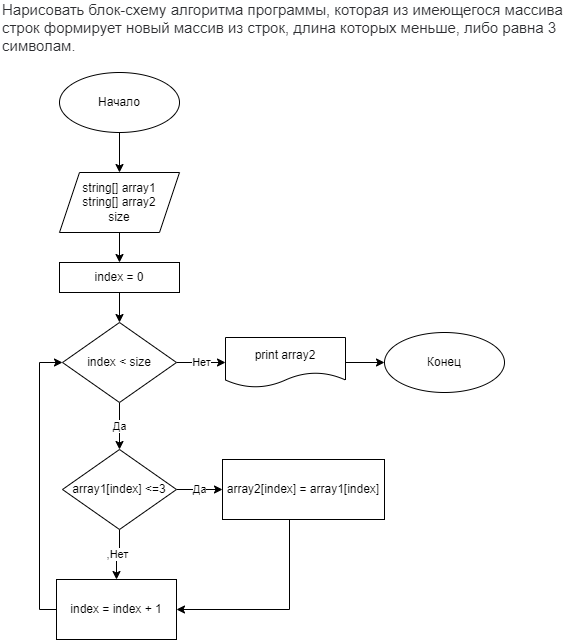

The diagram above was exported from draw.io. Its source (the exported page's mxGraphModel, read from the mxfile embedded in the PNG):
<mxGraphModel dx="1422" dy="865" grid="1" gridSize="10" guides="1" tooltips="1" connect="1" arrows="1" fold="1" page="1" pageScale="1" pageWidth="827" pageHeight="1169" math="0" shadow="0">
  <root>
    <mxCell id="0" />
    <mxCell id="1" parent="0" />
    <mxCell id="YSWQdDsle6gGq_sQTaN6-3" value="" style="edgeStyle=orthogonalEdgeStyle;rounded=0;orthogonalLoop=1;jettySize=auto;html=1;entryX=0.5;entryY=0;entryDx=0;entryDy=0;" edge="1" parent="1" source="YSWQdDsle6gGq_sQTaN6-1" target="YSWQdDsle6gGq_sQTaN6-4">
      <mxGeometry relative="1" as="geometry">
        <mxPoint x="160" y="260" as="targetPoint" />
      </mxGeometry>
    </mxCell>
    <mxCell id="YSWQdDsle6gGq_sQTaN6-1" value="Начало" style="ellipse;whiteSpace=wrap;html=1;" vertex="1" parent="1">
      <mxGeometry x="100" y="120" width="120" height="60" as="geometry" />
    </mxCell>
    <mxCell id="YSWQdDsle6gGq_sQTaN6-6" value="" style="edgeStyle=orthogonalEdgeStyle;rounded=0;orthogonalLoop=1;jettySize=auto;html=1;" edge="1" parent="1" source="YSWQdDsle6gGq_sQTaN6-4" target="YSWQdDsle6gGq_sQTaN6-5">
      <mxGeometry relative="1" as="geometry" />
    </mxCell>
    <mxCell id="YSWQdDsle6gGq_sQTaN6-4" value="string[] array1&lt;br&gt;string[] array2&lt;br&gt;size" style="shape=parallelogram;perimeter=parallelogramPerimeter;whiteSpace=wrap;html=1;fixedSize=1;" vertex="1" parent="1">
      <mxGeometry x="100" y="220" width="120" height="60" as="geometry" />
    </mxCell>
    <mxCell id="YSWQdDsle6gGq_sQTaN6-8" value="" style="edgeStyle=orthogonalEdgeStyle;rounded=0;orthogonalLoop=1;jettySize=auto;html=1;" edge="1" parent="1" source="YSWQdDsle6gGq_sQTaN6-5" target="YSWQdDsle6gGq_sQTaN6-7">
      <mxGeometry relative="1" as="geometry" />
    </mxCell>
    <mxCell id="YSWQdDsle6gGq_sQTaN6-5" value="index&amp;nbsp;= 0" style="whiteSpace=wrap;html=1;" vertex="1" parent="1">
      <mxGeometry x="100" y="310" width="120" height="30" as="geometry" />
    </mxCell>
    <mxCell id="YSWQdDsle6gGq_sQTaN6-12" value="Нет" style="edgeStyle=orthogonalEdgeStyle;rounded=0;orthogonalLoop=1;jettySize=auto;html=1;" edge="1" parent="1" source="YSWQdDsle6gGq_sQTaN6-7" target="YSWQdDsle6gGq_sQTaN6-11">
      <mxGeometry relative="1" as="geometry" />
    </mxCell>
    <mxCell id="YSWQdDsle6gGq_sQTaN6-16" value="Да" style="edgeStyle=orthogonalEdgeStyle;rounded=0;orthogonalLoop=1;jettySize=auto;html=1;" edge="1" parent="1" source="YSWQdDsle6gGq_sQTaN6-7" target="YSWQdDsle6gGq_sQTaN6-15">
      <mxGeometry relative="1" as="geometry" />
    </mxCell>
    <mxCell id="YSWQdDsle6gGq_sQTaN6-7" value="index&amp;nbsp;&amp;lt; size" style="rhombus;whiteSpace=wrap;html=1;" vertex="1" parent="1">
      <mxGeometry x="103" y="370" width="114" height="80" as="geometry" />
    </mxCell>
    <mxCell id="YSWQdDsle6gGq_sQTaN6-14" value="" style="edgeStyle=orthogonalEdgeStyle;rounded=0;orthogonalLoop=1;jettySize=auto;html=1;" edge="1" parent="1" source="YSWQdDsle6gGq_sQTaN6-11" target="YSWQdDsle6gGq_sQTaN6-13">
      <mxGeometry relative="1" as="geometry" />
    </mxCell>
    <mxCell id="YSWQdDsle6gGq_sQTaN6-11" value="print array2" style="shape=document;whiteSpace=wrap;html=1;boundedLbl=1;" vertex="1" parent="1">
      <mxGeometry x="266" y="385" width="120" height="50" as="geometry" />
    </mxCell>
    <mxCell id="YSWQdDsle6gGq_sQTaN6-13" value="Конец" style="ellipse;whiteSpace=wrap;html=1;" vertex="1" parent="1">
      <mxGeometry x="425" y="380" width="120" height="60" as="geometry" />
    </mxCell>
    <mxCell id="YSWQdDsle6gGq_sQTaN6-18" value="Да" style="edgeStyle=orthogonalEdgeStyle;rounded=0;orthogonalLoop=1;jettySize=auto;html=1;" edge="1" parent="1" source="YSWQdDsle6gGq_sQTaN6-15" target="YSWQdDsle6gGq_sQTaN6-17">
      <mxGeometry relative="1" as="geometry" />
    </mxCell>
    <mxCell id="YSWQdDsle6gGq_sQTaN6-20" value=",Нет" style="edgeStyle=orthogonalEdgeStyle;rounded=0;orthogonalLoop=1;jettySize=auto;html=1;" edge="1" parent="1" source="YSWQdDsle6gGq_sQTaN6-15" target="YSWQdDsle6gGq_sQTaN6-19">
      <mxGeometry relative="1" as="geometry" />
    </mxCell>
    <mxCell id="YSWQdDsle6gGq_sQTaN6-15" value="array1[index] &amp;lt;=3" style="rhombus;whiteSpace=wrap;html=1;" vertex="1" parent="1">
      <mxGeometry x="103" y="497" width="114" height="80" as="geometry" />
    </mxCell>
    <mxCell id="YSWQdDsle6gGq_sQTaN6-21" style="edgeStyle=orthogonalEdgeStyle;rounded=0;orthogonalLoop=1;jettySize=auto;html=1;" edge="1" parent="1" source="YSWQdDsle6gGq_sQTaN6-17" target="YSWQdDsle6gGq_sQTaN6-19">
      <mxGeometry relative="1" as="geometry">
        <mxPoint x="250" y="637" as="targetPoint" />
        <Array as="points">
          <mxPoint x="330" y="657" />
        </Array>
      </mxGeometry>
    </mxCell>
    <mxCell id="YSWQdDsle6gGq_sQTaN6-17" value="array2[index] = array1[index]" style="whiteSpace=wrap;html=1;" vertex="1" parent="1">
      <mxGeometry x="263" y="507" width="162" height="60" as="geometry" />
    </mxCell>
    <mxCell id="YSWQdDsle6gGq_sQTaN6-22" style="edgeStyle=orthogonalEdgeStyle;rounded=0;orthogonalLoop=1;jettySize=auto;html=1;entryX=0;entryY=0.5;entryDx=0;entryDy=0;" edge="1" parent="1" source="YSWQdDsle6gGq_sQTaN6-19" target="YSWQdDsle6gGq_sQTaN6-7">
      <mxGeometry relative="1" as="geometry">
        <Array as="points">
          <mxPoint x="80" y="657" />
          <mxPoint x="80" y="410" />
        </Array>
      </mxGeometry>
    </mxCell>
    <mxCell id="YSWQdDsle6gGq_sQTaN6-19" value="index = index + 1" style="whiteSpace=wrap;html=1;" vertex="1" parent="1">
      <mxGeometry x="97" y="627" width="120" height="60" as="geometry" />
    </mxCell>
    <mxCell id="YSWQdDsle6gGq_sQTaN6-23" value="&lt;span style=&quot;color: rgb(44, 45, 48); font-family: Roboto, &amp;quot;San Francisco&amp;quot;, &amp;quot;Helvetica Neue&amp;quot;, Helvetica, Arial; font-size: 15px; background-color: rgb(255, 255, 255);&quot;&gt;Нарисовать блок-схему алгоритма&lt;/span&gt;&lt;span style=&quot;color: rgb(44, 45, 48); font-family: Roboto, &amp;quot;San Francisco&amp;quot;, &amp;quot;Helvetica Neue&amp;quot;, Helvetica, Arial; font-size: 15px; background-color: rgb(255, 255, 255);&quot;&gt;&amp;nbsp;программы, которая из имеющегося массива строк формирует новый массив из строк, длина которых меньше, либо равна 3 символам.&lt;/span&gt;" style="text;html=1;strokeColor=none;fillColor=none;align=left;verticalAlign=middle;whiteSpace=wrap;rounded=0;" vertex="1" parent="1">
      <mxGeometry x="41" y="60" width="570" height="30" as="geometry" />
    </mxCell>
  </root>
</mxGraphModel>